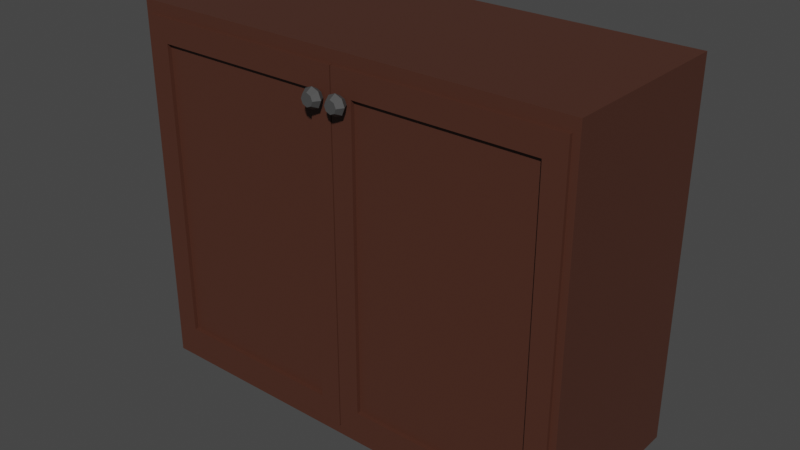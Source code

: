 # Source: DoubleDoorUpperCabinet1.blend  (saved by Blender 3.2.14; exported with 4.5.12 LTS)
import bpy
from mathutils import Matrix  # noqa: F401  (used for matrix-valued properties, if any)

bpy.ops.wm.read_factory_settings(use_empty=True)
scene = bpy.context.scene
scene.name = 'Scene'

# ---- collections
col_collection = bpy.data.collections.new('Collection'); scene.collection.children.link(col_collection)

# ---- materials (node trees are filled in below, after node groups)
mat_wooddoubledooruppercabinet1 = bpy.data.materials.new('WoodDoubleDoorUpperCabinet1')
mat_wooddoorl1doubledooruppercabinet1 = bpy.data.materials.new('WoodDoorL1DoubleDoorUpperCabinet1')
mat_metaldoorl1doubledooruppercabinet1 = bpy.data.materials.new('MetalDoorL1DoubleDoorUpperCabinet1')
mat_metaldoorr1doubledooruppercabinet1 = bpy.data.materials.new('MetalDoorR1DoubleDoorUpperCabinet1')
mat_wooddoorr1doubledooruppercabinet1 = bpy.data.materials.new('WoodDoorR1DoubleDoorUpperCabinet1')

# ---- material node trees
mat_wooddoubledooruppercabinet1.use_nodes = True; mat_wooddoubledooruppercabinet1.node_tree.nodes.clear()
_N = mat_wooddoubledooruppercabinet1.node_tree.nodes; _L = mat_wooddoubledooruppercabinet1.node_tree.links
n0 = _N.new('ShaderNodeBsdfPrincipled'); n0.name = 'Principled BSDF'; n0.location = (10, 300)
n0.distribution = 'GGX'
n0.subsurface_method = 'RANDOM_WALK_SKIN'
n0.inputs[0].default_value = (0.07227, 0.02519, 0.01521, 1.0)
n0.inputs[3].default_value = 1.45
n0.inputs[27].default_value = (0.0, 0.0, 0.0, 1.0)
n0.inputs[28].default_value = 1.0
n1 = _N.new('ShaderNodeOutputMaterial'); n1.name = 'Material Output'; n1.location = (300, 300)
_L.new(n0.outputs[0], n1.inputs[0])
n1.is_active_output = True
mat_wooddoorl1doubledooruppercabinet1.use_nodes = True; mat_wooddoorl1doubledooruppercabinet1.node_tree.nodes.clear()
_N = mat_wooddoorl1doubledooruppercabinet1.node_tree.nodes; _L = mat_wooddoorl1doubledooruppercabinet1.node_tree.links
n0 = _N.new('ShaderNodeBsdfPrincipled'); n0.name = 'Principled BSDF'; n0.location = (10, 300)
n0.distribution = 'GGX'
n0.subsurface_method = 'RANDOM_WALK_SKIN'
n0.inputs[0].default_value = (0.07227, 0.02519, 0.01521, 1.0)
n0.inputs[3].default_value = 1.45
n0.inputs[27].default_value = (0.0, 0.0, 0.0, 1.0)
n0.inputs[28].default_value = 1.0
n1 = _N.new('ShaderNodeOutputMaterial'); n1.name = 'Material Output'; n1.location = (300, 300)
_L.new(n0.outputs[0], n1.inputs[0])
n1.is_active_output = True
mat_metaldoorl1doubledooruppercabinet1.use_nodes = True; mat_metaldoorl1doubledooruppercabinet1.node_tree.nodes.clear()
_N = mat_metaldoorl1doubledooruppercabinet1.node_tree.nodes; _L = mat_metaldoorl1doubledooruppercabinet1.node_tree.links
n0 = _N.new('ShaderNodeBsdfPrincipled'); n0.name = 'Principled BSDF'; n0.location = (10, 300)
n0.distribution = 'GGX'
n0.subsurface_method = 'RANDOM_WALK_SKIN'
n0.inputs[0].default_value = (0.06301, 0.06301, 0.06301, 1.0)
n0.inputs[3].default_value = 1.45
n0.inputs[27].default_value = (0.0, 0.0, 0.0, 1.0)
n0.inputs[28].default_value = 1.0
n1 = _N.new('ShaderNodeOutputMaterial'); n1.name = 'Material Output'; n1.location = (300, 300)
_L.new(n0.outputs[0], n1.inputs[0])
n1.is_active_output = True
mat_metaldoorr1doubledooruppercabinet1.use_nodes = True; mat_metaldoorr1doubledooruppercabinet1.node_tree.nodes.clear()
_N = mat_metaldoorr1doubledooruppercabinet1.node_tree.nodes; _L = mat_metaldoorr1doubledooruppercabinet1.node_tree.links
n0 = _N.new('ShaderNodeBsdfPrincipled'); n0.name = 'Principled BSDF'; n0.location = (10, 300)
n0.distribution = 'GGX'
n0.subsurface_method = 'RANDOM_WALK_SKIN'
n0.inputs[0].default_value = (0.06301, 0.06301, 0.06301, 1.0)
n0.inputs[3].default_value = 1.45
n0.inputs[27].default_value = (0.0, 0.0, 0.0, 1.0)
n0.inputs[28].default_value = 1.0
n1 = _N.new('ShaderNodeOutputMaterial'); n1.name = 'Material Output'; n1.location = (300, 300)
_L.new(n0.outputs[0], n1.inputs[0])
n1.is_active_output = True
mat_wooddoorr1doubledooruppercabinet1.use_nodes = True; mat_wooddoorr1doubledooruppercabinet1.node_tree.nodes.clear()
_N = mat_wooddoorr1doubledooruppercabinet1.node_tree.nodes; _L = mat_wooddoorr1doubledooruppercabinet1.node_tree.links
n0 = _N.new('ShaderNodeBsdfPrincipled'); n0.name = 'Principled BSDF'; n0.location = (10, 300)
n0.distribution = 'GGX'
n0.subsurface_method = 'RANDOM_WALK_SKIN'
n0.inputs[0].default_value = (0.07227, 0.02519, 0.01521, 1.0)
n0.inputs[3].default_value = 1.45
n0.inputs[27].default_value = (0.0, 0.0, 0.0, 1.0)
n0.inputs[28].default_value = 1.0
n1 = _N.new('ShaderNodeOutputMaterial'); n1.name = 'Material Output'; n1.location = (300, 300)
_L.new(n0.outputs[0], n1.inputs[0])
n1.is_active_output = True

# ---- world
world_world = bpy.data.worlds.new('World'); scene.world = world_world
world_world.use_nodes = True; world_world.node_tree.nodes.clear()
_N = world_world.node_tree.nodes; _L = world_world.node_tree.links
n0 = _N.new('ShaderNodeOutputWorld'); n0.name = 'World Output'; n0.location = (300, 300)
n1 = _N.new('ShaderNodeBackground'); n1.name = 'Background'; n1.location = (10, 300)
n1.inputs[0].default_value = (0.05088, 0.05088, 0.05088, 1.0)
_L.new(n1.outputs[0], n0.inputs[0])
n0.is_active_output = True
world_world.color = (0.05088, 0.05088, 0.05088)
world_world.use_sun_shadow = False
world_world.sun_shadow_jitter_overblur = 0.0

# ---- meshes
me_cube_002 = bpy.data.meshes.new('Cube.002')
me_cube_002.from_pydata([(-0.4485, -0.1779, 0.3549), (-0.4763, 0.2074, 0.3827), (-1.594e-08, -0.1779, 0.3549), (-1.594e-08, 0.2074, 0.3827), (-0.4763, -0.1779, 0.3827), (-1.594e-08, -0.1779, 0.3827), (-0.4485, 0.193, 0.3549), (-1.594e-08, 0.193, 0.3549), (-0.4485, -0.1779, -0.3731), (-0.4763, 0.2074, -0.4009), (-1.594e-08, -0.1779, -0.3731), (-1.594e-08, 0.2074, -0.4009), (-0.4763, -0.1779, -0.4009), (-1.594e-08, -0.1779, -0.4009), (-0.4485, 0.193, -0.3731), (-1.594e-08, 0.193, -0.3731), (-0.4763, -0.06087, 0.3827), (-1.594e-08, -0.06087, 0.3827), (-0.4763, -0.06087, -0.4009), (-1.594e-08, -0.06087, -0.4009), (-1.594e-08, -0.06541, 0.3827), (-0.4645, -0.1725, -0.01557), (-0.4645, -0.1725, -0.002648), (-0.4645, 0.1998, -0.01557), (-0.4645, 0.1998, -0.002648), (-1.594e-08, -0.1725, -0.01557), (-1.594e-08, -0.1725, -0.002648), (-1.594e-08, 0.1998, -0.01557), (-1.594e-08, 0.1998, -0.002648), (0.4485, -0.1779, 0.3549), (0.4763, 0.2074, 0.3827), (0.4763, -0.1779, 0.3827), (0.4485, 0.193, 0.3549), (0.4485, -0.1779, -0.3731), (0.4763, 0.2074, -0.4009), (0.4763, -0.1779, -0.4009), (0.4485, 0.193, -0.3731), (0.4763, -0.06087, 0.3827), (0.4763, -0.06087, -0.4009), (0.4645, -0.1725, -0.01557), (0.4645, -0.1725, -0.002648), (0.4645, 0.1998, -0.01557), (0.4645, 0.1998, -0.002648)], [(20, 17)], [(3, 11, 9, 1), (4, 12, 8, 0), (0, 8, 14, 6), (7, 6, 14, 15), (0, 2, 5, 4), (2, 0, 6, 7), (8, 10, 15, 14), (18, 19, 13, 12), (10, 8, 12, 13), (16, 18, 12, 4), (1, 9, 18, 16), (21, 22, 24, 23), (23, 24, 28, 27), (25, 26, 22, 21), (23, 27, 25, 21), (28, 24, 22, 26), (3, 30, 34, 11), (31, 29, 33, 35), (29, 32, 36, 33), (7, 15, 36, 32), (29, 31, 5, 2), (2, 7, 32, 29), (33, 36, 15, 10), (38, 35, 13, 19), (10, 13, 35, 33), (37, 31, 35, 38), (30, 37, 38, 34), (9, 11, 19, 18), (34, 38, 19, 11), (39, 41, 42, 40), (41, 27, 28, 42), (25, 39, 40, 26), (41, 39, 25, 27), (28, 26, 40, 42), (17, 16, 4, 5), (16, 17, 3, 1), (3, 17, 37, 30), (17, 5, 31, 37)])
_uv = me_cube_002.uv_layers.new(name='UVMap')
_uv.uv.foreach_set('vector', [0.625, 0.5, 0.375, 0.5, 0.375, 0.25, 0.625, 0.25, 0.625, 1.0, 0.375, 1.0, 0.3828, 0.9852, 0.6172, 0.9852, 0.6172, 0.9852, 0.3828, 0.9852, 0.3828, 0.9852, 0.6172, 0.9852, 0.6172, 0.7648, 0.6172, 0.9852, 0.3828, 0.9852, 0.3828, 0.7648, 0.6172, 0.9852, 0.6172, 0.7648, 0.625, 0.75, 0.625, 1.0, 0.6172, 0.7648, 0.6172, 0.9852, 0.6172, 0.9852, 0.6172, 0.7648, 0.3828, 0.9852, 0.3828, 0.7648, 0.3828, 0.7648, 0.3828, 0.9852, 0.125, 0.7, 0.375, 0.7, 0.375, 0.75, 0.125, 0.75, 0.3828, 0.7648, 0.3828, 0.9852, 0.375, 1.0, 0.375, 0.75, 0.625, 0.05, 0.375, 0.05, 0.375, 0.0, 0.625, 0.0, 0.625, 0.25, 0.375, 0.25, 0.375, 0.05, 0.625, 0.05, 0.375, 0.0, 0.625, 0.0, 0.625, 0.25, 0.375, 0.25, 0.375, 0.25, 0.625, 0.25, 0.625, 0.5, 0.375, 0.5, 0.375, 0.75, 0.625, 0.75, 0.625, 1.0, 0.375, 1.0, 0.125, 0.5, 0.375, 0.5, 0.375, 0.75, 0.125, 0.75, 0.625, 0.5, 0.875, 0.5, 0.875, 0.75, 0.625, 0.75, 0.625, 0.5, 0.625, 0.25, 0.375, 0.25, 0.375, 0.5, 0.625, 1.0, 0.6172, 0.9852, 0.3828, 0.9852, 0.375, 1.0, 0.6172, 0.9852, 0.6172, 0.9852, 0.3828, 0.9852, 0.3828, 0.9852, 0.6172, 0.7648, 0.3828, 0.7648, 0.3828, 0.9852, 0.6172, 0.9852, 0.6172, 0.9852, 0.625, 1.0, 0.625, 0.75, 0.6172, 0.7648, 0.6172, 0.7648, 0.6172, 0.7648, 0.6172, 0.9852, 0.6172, 0.9852, 0.3828, 0.9852, 0.3828, 0.9852, 0.3828, 0.7648, 0.3828, 0.7648, 0.125, 0.7, 0.125, 0.75, 0.375, 0.75, 0.375, 0.7, 0.3828, 0.7648, 0.375, 0.75, 0.375, 1.0, 0.3828, 0.9852, 0.625, 0.05, 0.625, 0.0, 0.375, 0.0, 0.375, 0.05, 0.625, 0.25, 0.625, 0.05, 0.375, 0.05, 0.375, 0.25, 0.375, 0.25, 0.375, 0.5, 0.375, 0.7, 0.375, 0.05, 0.375, 0.25, 0.375, 0.05, 0.375, 0.7, 0.375, 0.5, 0.375, 0.0, 0.375, 0.25, 0.625, 0.25, 0.625, 0.0, 0.375, 0.25, 0.375, 0.5, 0.625, 0.5, 0.625, 0.25, 0.375, 0.75, 0.375, 1.0, 0.625, 1.0, 0.625, 0.75, 0.125, 0.5, 0.125, 0.75, 0.375, 0.75, 0.375, 0.5, 0.625, 0.5, 0.625, 0.75, 0.875, 0.75, 0.875, 0.5, 0.0, 0.0, 0.625, 0.05, 0.625, 0.0, 0.625, 0.75, 0.625, 0.05, 0.0, 0.0, 0.625, 0.5, 0.625, 0.25, 0.625, 0.5, 0.0, 0.0, 0.625, 0.05, 0.625, 0.25, 0.0, 0.0, 0.625, 0.75, 0.625, 0.0, 0.625, 0.05])
me_cube_002.materials.append(mat_wooddoubledooruppercabinet1)
me_cube_002.update()
me_cube_001 = bpy.data.meshes.new('Cube.001')
me_cube_001.from_pydata([(0.0, 0.006788, -0.3662), (0.0, 0.006788, 0.3662), (-0.4612, 0.006788, -0.3662), (-0.4612, 0.006788, 0.3662), (-0.04419, -0.006788, -0.3163), (-0.04419, -0.006788, 0.3163), (-0.417, -0.006788, 0.3163), (-0.417, -0.006788, -0.3163), (0.0, -0.006788, -0.3662), (0.0, -0.006788, 0.3662), (-0.4612, -0.006788, 0.3662), (-0.4612, -0.006788, -0.3662), (-0.04419, 0.001768, -0.3163), (-0.04419, 0.001768, 0.3163), (-0.417, 0.001768, 0.3163), (-0.417, 0.001768, -0.3163), (-0.436, -0.01065, 0.3147), (-0.436, -0.03694, 0.3209), (-0.4409, -0.01065, 0.3127), (-0.4453, -0.03694, 0.317), (-0.4429, -0.01065, 0.3077), (-0.4491, -0.03694, 0.3077), (-0.4409, -0.01065, 0.3028), (-0.4453, -0.03694, 0.2985), (-0.436, -0.01065, 0.3008), (-0.436, -0.03694, 0.2946), (-0.431, -0.01065, 0.3028), (-0.4267, -0.03694, 0.2985), (-0.429, -0.01065, 0.3077), (-0.4228, -0.03694, 0.3077), (-0.431, -0.01065, 0.3127), (-0.4267, -0.03694, 0.317), (-0.436, -0.0238, 0.3285), (-0.4507, -0.0238, 0.3225), (-0.4568, -0.0238, 0.3077), (-0.4507, -0.0238, 0.293), (-0.436, -0.0238, 0.2869), (-0.4213, -0.0238, 0.293), (-0.4152, -0.0238, 0.3077), (-0.4213, -0.0238, 0.3225), (-0.436, -0.01065, 0.3209), (-0.4453, -0.01065, 0.317), (-0.4491, -0.01065, 0.3077), (-0.4453, -0.01065, 0.2985), (-0.436, -0.01065, 0.2946), (-0.4267, -0.01065, 0.2985), (-0.4228, -0.01065, 0.3077), (-0.4267, -0.01065, 0.317), (-0.436, 0.003592, 0.3147), (-0.4409, 0.003592, 0.3127), (-0.4429, 0.003592, 0.3077), (-0.4409, 0.003592, 0.3028), (-0.436, 0.003592, 0.3008), (-0.431, 0.003592, 0.3028), (-0.429, 0.003592, 0.3077), (-0.431, 0.003592, 0.3127)], [], [(1, 0, 2, 3), (6, 14, 13, 5), (3, 2, 11, 10), (2, 0, 8, 11), (0, 1, 9, 8), (1, 3, 10, 9), (4, 8, 9, 5), (6, 10, 11, 7), (7, 11, 8, 4), (5, 9, 10, 6), (13, 14, 15, 12), (7, 15, 14, 6), (4, 12, 15, 7), (5, 13, 12, 4), (32, 33, 19, 17), (33, 34, 21, 19), (34, 35, 23, 21), (35, 36, 25, 23), (36, 37, 27, 25), (37, 38, 29, 27), (19, 21, 23, 25, 27, 29, 31, 17), (38, 39, 31, 29), (39, 32, 17, 31), (28, 54, 55, 30), (47, 40, 32, 39), (46, 47, 39, 38), (45, 46, 38, 37), (44, 45, 37, 36), (43, 44, 36, 35), (42, 43, 35, 34), (41, 42, 34, 33), (40, 41, 33, 32), (18, 41, 40, 16), (20, 42, 41, 18), (22, 43, 42, 20), (24, 44, 43, 22), (26, 45, 44, 24), (28, 46, 45, 26), (30, 47, 46, 28), (16, 40, 47, 30), (48, 55, 54, 53, 52, 51, 50, 49), (24, 52, 53, 26), (20, 50, 51, 22), (16, 48, 49, 18), (30, 55, 48, 16), (26, 53, 54, 28), (22, 51, 52, 24), (18, 49, 50, 20)])
me_cube_001.polygons.foreach_set('material_index', [0, 0, 0, 0, 0, 0, 0, 0, 0, 0, 0, 0, 0, 0, 1, 1, 1, 1, 1, 1, 1, 1, 1, 1, 1, 1, 1, 1, 1, 1, 1, 1, 1, 1, 1, 1, 1, 1, 1, 1, 1, 1, 1, 1, 1, 1, 1, 1])
_uv = me_cube_001.uv_layers.new(name='UVMap')
_uv.uv.foreach_set('vector', [0.0, 0.0, 0.0, 0.0, 0.0, 0.0, 0.0, 0.0, 0.0, 0.0, 0.0, 0.0, 0.0, 0.0, 0.0, 0.0, 0.0, 0.0, 0.0, 0.0, 0.0, 0.0, 0.0, 0.0, 0.0, 0.0, 0.0, 0.0, 0.0, 0.0, 0.0, 0.0, 0.0, 0.0, 0.0, 0.0, 0.0, 0.0, 0.0, 0.0, 0.0, 0.0, 0.0, 0.0, 0.0, 0.0, 0.0, 0.0, 0.0, 0.0, 0.0, 0.0, 0.0, 0.0, 0.0, 0.0, 0.0, 0.0, 0.0, 0.0, 0.0, 0.0, 0.0, 0.0, 0.0, 0.0, 0.0, 0.0, 0.0, 0.0, 0.0, 0.0, 0.0, 0.0, 0.0, 0.0, 0.0, 0.0, 0.0, 0.0, 0.0, 0.0, 0.0, 0.0, 0.0, 0.0, 0.0, 0.0, 0.0, 0.0, 0.0, 0.0, 0.0, 0.0, 0.0, 0.0, 0.0, 0.0, 0.0, 0.0, 0.0, 0.0, 0.0, 0.0, 0.0, 0.0, 0.0, 0.0, 0.0, 0.0, 0.0, 0.0, 1.0, 0.75, 0.875, 0.75, 0.875, 1.0, 1.0, 1.0, 0.875, 0.75, 0.75, 0.75, 0.75, 1.0, 0.875, 1.0, 0.75, 0.75, 0.625, 0.75, 0.625, 1.0, 0.75, 1.0, 0.625, 0.75, 0.5, 0.75, 0.5, 1.0, 0.625, 1.0, 0.5, 0.75, 0.375, 0.75, 0.375, 1.0, 0.5, 1.0, 0.375, 0.75, 0.25, 0.75, 0.25, 1.0, 0.375, 1.0, 0.4197, 0.4197, 0.49, 0.25, 0.4197, 0.08029, 0.25, 0.01, 0.08029, 0.08029, 0.01, 0.25, 0.08029, 0.4197, 0.25, 0.49, 0.25, 0.75, 0.125, 0.75, 0.125, 1.0, 0.25, 1.0, 0.125, 0.75, 0.0, 0.75, 0.0, 1.0, 0.125, 1.0, 0.6228, 0.25, 0.6228, 0.25, 0.6601, 0.3399, 0.6601, 0.3399, 0.125, 0.5, 0.0, 0.5, 0.0, 0.75, 0.125, 0.75, 0.25, 0.5, 0.125, 0.5, 0.125, 0.75, 0.25, 0.75, 0.375, 0.5, 0.25, 0.5, 0.25, 0.75, 0.375, 0.75, 0.5, 0.5, 0.375, 0.5, 0.375, 0.75, 0.5, 0.75, 0.625, 0.5, 0.5, 0.5, 0.5, 0.75, 0.625, 0.75, 0.75, 0.5, 0.625, 0.5, 0.625, 0.75, 0.75, 0.75, 0.875, 0.5, 0.75, 0.5, 0.75, 0.75, 0.875, 0.75, 1.0, 0.5, 0.875, 0.5, 0.875, 0.75, 1.0, 0.75, 0.8399, 0.3399, 0.9197, 0.4197, 0.75, 0.49, 0.75, 0.3772, 0.8772, 0.25, 0.99, 0.25, 0.9197, 0.4197, 0.8399, 0.3399, 0.8399, 0.1601, 0.9197, 0.08029, 0.99, 0.25, 0.8772, 0.25, 0.75, 0.1228, 0.75, 0.01, 0.9197, 0.08029, 0.8399, 0.1601, 0.6601, 0.1601, 0.5803, 0.08029, 0.75, 0.01, 0.75, 0.1228, 0.6228, 0.25, 0.51, 0.25, 0.5803, 0.08029, 0.6601, 0.1601, 0.6601, 0.3399, 0.5803, 0.4197, 0.51, 0.25, 0.6228, 0.25, 0.75, 0.3772, 0.75, 0.49, 0.5803, 0.4197, 0.6601, 0.3399, 0.75, 0.3772, 0.6601, 0.3399, 0.6228, 0.25, 0.6601, 0.1601, 0.75, 0.1228, 0.8399, 0.1601, 0.8772, 0.25, 0.8399, 0.3399, 0.75, 0.1228, 0.75, 0.1228, 0.6601, 0.1601, 0.6601, 0.1601, 0.8772, 0.25, 0.8772, 0.25, 0.8399, 0.1601, 0.8399, 0.1601, 0.75, 0.3772, 0.75, 0.3772, 0.8399, 0.3399, 0.8399, 0.3399, 0.6601, 0.3399, 0.6601, 0.3399, 0.75, 0.3772, 0.75, 0.3772, 0.6601, 0.1601, 0.6601, 0.1601, 0.6228, 0.25, 0.6228, 0.25, 0.8399, 0.1601, 0.8399, 0.1601, 0.75, 0.1228, 0.75, 0.1228, 0.8399, 0.3399, 0.8399, 0.3399, 0.8772, 0.25, 0.8772, 0.25])
me_cube_001.materials.append(mat_wooddoorl1doubledooruppercabinet1)
me_cube_001.materials.append(mat_metaldoorl1doubledooruppercabinet1)
me_cube_001.update()
me_cube_008 = bpy.data.meshes.new('Cube.008')
me_cube_008.from_pydata([(0.0, 0.006788, -0.3662), (0.0, 0.006788, 0.3662), (0.4612, 0.006788, -0.3662), (0.4612, 0.006788, 0.3662), (0.04419, -0.006788, -0.3163), (0.04419, -0.006788, 0.3163), (0.417, -0.006788, 0.3163), (0.417, -0.006788, -0.3163), (0.0, -0.006788, -0.3662), (0.0, -0.006788, 0.3662), (0.4612, -0.006788, 0.3662), (0.4612, -0.006788, -0.3662), (0.04419, 0.001768, -0.3163), (0.04419, 0.001768, 0.3163), (0.417, 0.001768, 0.3163), (0.417, 0.001768, -0.3163), (0.436, -0.01065, 0.3147), (0.436, -0.03694, 0.3209), (0.4409, -0.01065, 0.3127), (0.4453, -0.03694, 0.317), (0.4429, -0.01065, 0.3077), (0.4491, -0.03694, 0.3077), (0.4409, -0.01065, 0.3028), (0.4453, -0.03694, 0.2985), (0.436, -0.01065, 0.3008), (0.436, -0.03694, 0.2946), (0.431, -0.01065, 0.3028), (0.4267, -0.03694, 0.2985), (0.429, -0.01065, 0.3077), (0.4228, -0.03694, 0.3077), (0.431, -0.01065, 0.3127), (0.4267, -0.03694, 0.317), (0.436, -0.0238, 0.3285), (0.4507, -0.0238, 0.3225), (0.4568, -0.0238, 0.3077), (0.4507, -0.0238, 0.293), (0.436, -0.0238, 0.2869), (0.4213, -0.0238, 0.293), (0.4152, -0.0238, 0.3077), (0.4213, -0.0238, 0.3225), (0.436, -0.01065, 0.3209), (0.4453, -0.01065, 0.317), (0.4491, -0.01065, 0.3077), (0.4453, -0.01065, 0.2985), (0.436, -0.01065, 0.2946), (0.4267, -0.01065, 0.2985), (0.4228, -0.01065, 0.3077), (0.4267, -0.01065, 0.317), (0.436, 0.003592, 0.3147), (0.4409, 0.003592, 0.3127), (0.4429, 0.003592, 0.3077), (0.4409, 0.003592, 0.3028), (0.436, 0.003592, 0.3008), (0.431, 0.003592, 0.3028), (0.429, 0.003592, 0.3077), (0.431, 0.003592, 0.3127)], [], [(1, 3, 2, 0), (6, 5, 13, 14), (3, 10, 11, 2), (2, 11, 8, 0), (0, 8, 9, 1), (1, 9, 10, 3), (4, 5, 9, 8), (6, 7, 11, 10), (7, 4, 8, 11), (5, 6, 10, 9), (13, 12, 15, 14), (7, 6, 14, 15), (4, 7, 15, 12), (5, 4, 12, 13), (32, 17, 19, 33), (33, 19, 21, 34), (34, 21, 23, 35), (35, 23, 25, 36), (36, 25, 27, 37), (37, 27, 29, 38), (19, 17, 31, 29, 27, 25, 23, 21), (38, 29, 31, 39), (39, 31, 17, 32), (28, 30, 55, 54), (47, 39, 32, 40), (46, 38, 39, 47), (45, 37, 38, 46), (44, 36, 37, 45), (43, 35, 36, 44), (42, 34, 35, 43), (41, 33, 34, 42), (40, 32, 33, 41), (18, 16, 40, 41), (20, 18, 41, 42), (22, 20, 42, 43), (24, 22, 43, 44), (26, 24, 44, 45), (28, 26, 45, 46), (30, 28, 46, 47), (16, 30, 47, 40), (48, 49, 50, 51, 52, 53, 54, 55), (24, 26, 53, 52), (20, 22, 51, 50), (16, 18, 49, 48), (30, 16, 48, 55), (26, 28, 54, 53), (22, 24, 52, 51), (18, 20, 50, 49)])
me_cube_008.polygons.foreach_set('material_index', [1, 1, 1, 1, 1, 1, 1, 1, 1, 1, 1, 1, 1, 1, 0, 0, 0, 0, 0, 0, 0, 0, 0, 0, 0, 0, 0, 0, 0, 0, 0, 0, 0, 0, 0, 0, 0, 0, 0, 0, 0, 0, 0, 0, 0, 0, 0, 0])
_uv = me_cube_008.uv_layers.new(name='UVMap')
_uv.uv.foreach_set('vector', [0.0, 0.0, 0.0, 0.0, 0.0, 0.0, 0.0, 0.0, 0.0, 0.0, 0.0, 0.0, 0.0, 0.0, 0.0, 0.0, 0.0, 0.0, 0.0, 0.0, 0.0, 0.0, 0.0, 0.0, 0.0, 0.0, 0.0, 0.0, 0.0, 0.0, 0.0, 0.0, 0.0, 0.0, 0.0, 0.0, 0.0, 0.0, 0.0, 0.0, 0.0, 0.0, 0.0, 0.0, 0.0, 0.0, 0.0, 0.0, 0.0, 0.0, 0.0, 0.0, 0.0, 0.0, 0.0, 0.0, 0.0, 0.0, 0.0, 0.0, 0.0, 0.0, 0.0, 0.0, 0.0, 0.0, 0.0, 0.0, 0.0, 0.0, 0.0, 0.0, 0.0, 0.0, 0.0, 0.0, 0.0, 0.0, 0.0, 0.0, 0.0, 0.0, 0.0, 0.0, 0.0, 0.0, 0.0, 0.0, 0.0, 0.0, 0.0, 0.0, 0.0, 0.0, 0.0, 0.0, 0.0, 0.0, 0.0, 0.0, 0.0, 0.0, 0.0, 0.0, 0.0, 0.0, 0.0, 0.0, 0.0, 0.0, 0.0, 0.0, 1.0, 0.75, 1.0, 1.0, 0.875, 1.0, 0.875, 0.75, 0.875, 0.75, 0.875, 1.0, 0.75, 1.0, 0.75, 0.75, 0.75, 0.75, 0.75, 1.0, 0.625, 1.0, 0.625, 0.75, 0.625, 0.75, 0.625, 1.0, 0.5, 1.0, 0.5, 0.75, 0.5, 0.75, 0.5, 1.0, 0.375, 1.0, 0.375, 0.75, 0.375, 0.75, 0.375, 1.0, 0.25, 1.0, 0.25, 0.75, 0.4197, 0.4197, 0.25, 0.49, 0.08029, 0.4197, 0.01, 0.25, 0.08029, 0.08029, 0.25, 0.01, 0.4197, 0.08029, 0.49, 0.25, 0.25, 0.75, 0.25, 1.0, 0.125, 1.0, 0.125, 0.75, 0.125, 0.75, 0.125, 1.0, 0.0, 1.0, 0.0, 0.75, 0.6228, 0.25, 0.6601, 0.3399, 0.6601, 0.3399, 0.6228, 0.25, 0.125, 0.5, 0.125, 0.75, 0.0, 0.75, 0.0, 0.5, 0.25, 0.5, 0.25, 0.75, 0.125, 0.75, 0.125, 0.5, 0.375, 0.5, 0.375, 0.75, 0.25, 0.75, 0.25, 0.5, 0.5, 0.5, 0.5, 0.75, 0.375, 0.75, 0.375, 0.5, 0.625, 0.5, 0.625, 0.75, 0.5, 0.75, 0.5, 0.5, 0.75, 0.5, 0.75, 0.75, 0.625, 0.75, 0.625, 0.5, 0.875, 0.5, 0.875, 0.75, 0.75, 0.75, 0.75, 0.5, 1.0, 0.5, 1.0, 0.75, 0.875, 0.75, 0.875, 0.5, 0.8399, 0.3399, 0.75, 0.3772, 0.75, 0.49, 0.9197, 0.4197, 0.8772, 0.25, 0.8399, 0.3399, 0.9197, 0.4197, 0.99, 0.25, 0.8399, 0.1601, 0.8772, 0.25, 0.99, 0.25, 0.9197, 0.08029, 0.75, 0.1228, 0.8399, 0.1601, 0.9197, 0.08029, 0.75, 0.01, 0.6601, 0.1601, 0.75, 0.1228, 0.75, 0.01, 0.5803, 0.08029, 0.6228, 0.25, 0.6601, 0.1601, 0.5803, 0.08029, 0.51, 0.25, 0.6601, 0.3399, 0.6228, 0.25, 0.51, 0.25, 0.5803, 0.4197, 0.75, 0.3772, 0.6601, 0.3399, 0.5803, 0.4197, 0.75, 0.49, 0.75, 0.3772, 0.8399, 0.3399, 0.8772, 0.25, 0.8399, 0.1601, 0.75, 0.1228, 0.6601, 0.1601, 0.6228, 0.25, 0.6601, 0.3399, 0.75, 0.1228, 0.6601, 0.1601, 0.6601, 0.1601, 0.75, 0.1228, 0.8772, 0.25, 0.8399, 0.1601, 0.8399, 0.1601, 0.8772, 0.25, 0.75, 0.3772, 0.8399, 0.3399, 0.8399, 0.3399, 0.75, 0.3772, 0.6601, 0.3399, 0.75, 0.3772, 0.75, 0.3772, 0.6601, 0.3399, 0.6601, 0.1601, 0.6228, 0.25, 0.6228, 0.25, 0.6601, 0.1601, 0.8399, 0.1601, 0.75, 0.1228, 0.75, 0.1228, 0.8399, 0.1601, 0.8399, 0.3399, 0.8772, 0.25, 0.8772, 0.25, 0.8399, 0.3399])
me_cube_008.materials.append(mat_metaldoorr1doubledooruppercabinet1)
me_cube_008.materials.append(mat_wooddoorr1doubledooruppercabinet1)
me_cube_008.update()

# ---- objects
ob_doubledooruppercabinet1 = bpy.data.objects.new('DoubleDoorUpperCabinet1', me_cube_002)
ob_doorl1doubledooruppercabinet1 = bpy.data.objects.new('DoorL1DoubleDoorUpperCabinet1', me_cube_001)
ob_doorr1doubledooruppercabinet1 = bpy.data.objects.new('DoorR1DoubleDoorUpperCabinet1', me_cube_008)

# ---- transforms, parenting, visibility, modifiers, constraints
ob_doubledooruppercabinet1.location = (0.0, 0.0, 0.0)
ob_doorl1doubledooruppercabinet1.location = (0.4624, -0.1779, -0.009111)
ob_doorr1doubledooruppercabinet1.location = (-0.4624, -0.1779, -0.009111)

# ---- collection membership
col_collection.objects.link(ob_doubledooruppercabinet1)
col_collection.objects.link(ob_doorl1doubledooruppercabinet1)
col_collection.objects.link(ob_doorr1doubledooruppercabinet1)

# ---- scene / render settings (as saved in the file)
scene.frame_start = 1; scene.frame_end = 250; scene.frame_set(1)
scene.render.engine = 'CYCLES'
scene.cycles.sampling_pattern = 'TABULATED_SOBOL'
scene.cycles.use_light_tree = False
scene.view_settings.view_transform = 'Filmic'
bpy.context.view_layer.update()

# ---- added for rendering (the .blend has no active camera and no usable light): camera, sun
cam_auto = bpy.data.cameras.new('AutoCamera')
cam_auto.lens = 50.0
cam_auto.sensor_width = 36.0
cam_auto.clip_end = 1000.0
ob_auto_camera = bpy.data.objects.new('AutoCamera', cam_auto)
scene.collection.objects.link(ob_auto_camera)
ob_auto_camera.location = (1.2062, -1.45119, 0.95585)
ob_auto_camera.rotation_euler = (1.09748, -7.21219e-08, 0.694738)
scene.camera = ob_auto_camera
light_auto_sun = bpy.data.lights.new('AutoSun', 'SUN')
light_auto_sun.energy = 3.0
light_auto_sun.angle = 0.0523599
ob_auto_sun = bpy.data.objects.new('AutoSun', light_auto_sun)
scene.collection.objects.link(ob_auto_sun)
ob_auto_sun.rotation_euler = (0.872665, 0.174533, 0.523599)
bpy.context.view_layer.update()
